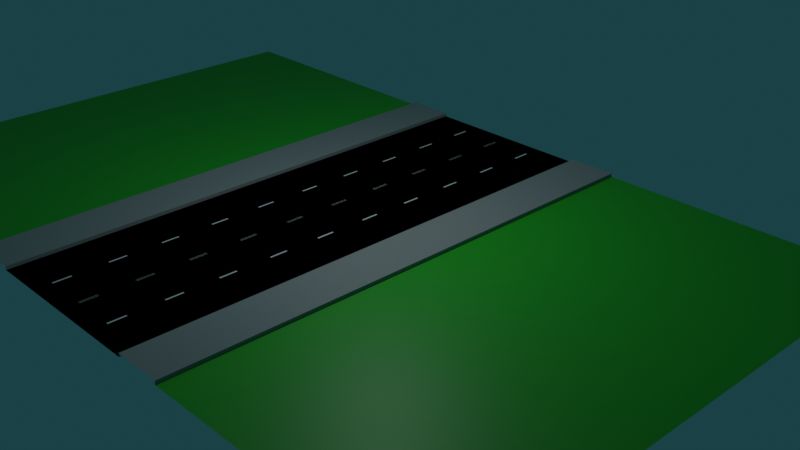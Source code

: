# Source: DrogaMiasto2.blend  (saved by Blender 2.82.7; exported with 4.5.12 LTS)
import bpy
from mathutils import Matrix  # noqa: F401  (used for matrix-valued properties, if any)

bpy.ops.wm.read_factory_settings(use_empty=True)
scene = bpy.context.scene
scene.name = 'Scene'

# ---- collections
col_collection = bpy.data.collections.new('Collection'); scene.collection.children.link(col_collection)

# ---- materials (node trees are filled in below, after node groups)
mat_droga = bpy.data.materials.new('Droga')
mat_droga.use_transparent_shadow = False
mat_pasy = bpy.data.materials.new('pasy')
mat_pasy.use_transparent_shadow = False
mat_chodnik = bpy.data.materials.new('Chodnik')
mat_chodnik.use_transparent_shadow = False
mat_trawa = bpy.data.materials.new('Trawa')
mat_trawa.use_transparent_shadow = False

# ---- material node trees
mat_droga.use_nodes = True; mat_droga.node_tree.nodes.clear()
_N = mat_droga.node_tree.nodes; _L = mat_droga.node_tree.links
n0 = _N.new('ShaderNodeOutputMaterial'); n0.name = 'Material Output'; n0.location = (300, 300)
n1 = _N.new('ShaderNodeBsdfPrincipled'); n1.name = 'Principled BSDF'; n1.location = (10, 300)
n1.distribution = 'GGX'
n1.subsurface_method = 'BURLEY'
n1.inputs[0].default_value = (0.0, 0.0, 0.0, 1.0)
n1.inputs[2].default_value = 1.0
n1.inputs[3].default_value = 1.45
n1.inputs[13].default_value = 0.0
n1.inputs[27].default_value = (0.0, 0.0, 0.0, 1.0)
n1.inputs[28].default_value = 1.0
_L.new(n1.outputs[0], n0.inputs[0])
n0.is_active_output = True
mat_pasy.use_nodes = True; mat_pasy.node_tree.nodes.clear()
_N = mat_pasy.node_tree.nodes; _L = mat_pasy.node_tree.links
n0 = _N.new('ShaderNodeOutputMaterial'); n0.name = 'Material Output'; n0.location = (300, 300)
n1 = _N.new('ShaderNodeBsdfPrincipled'); n1.name = 'Principled BSDF'; n1.location = (10, 300)
n1.distribution = 'GGX'
n1.subsurface_method = 'BURLEY'
n1.inputs[3].default_value = 1.45
n1.inputs[27].default_value = (0.0, 0.0, 0.0, 1.0)
n1.inputs[28].default_value = 1.0
_L.new(n1.outputs[0], n0.inputs[0])
n0.is_active_output = True
mat_chodnik.use_nodes = True; mat_chodnik.node_tree.nodes.clear()
_N = mat_chodnik.node_tree.nodes; _L = mat_chodnik.node_tree.links
n0 = _N.new('ShaderNodeOutputMaterial'); n0.name = 'Material Output'; n0.location = (300, 300)
n1 = _N.new('ShaderNodeBsdfPrincipled'); n1.name = 'Principled BSDF'; n1.location = (10, 300)
n1.distribution = 'GGX'
n1.subsurface_method = 'BURLEY'
n1.inputs[0].default_value = (0.3185, 0.3185, 0.3185, 1.0)
n1.inputs[3].default_value = 1.45
n1.inputs[27].default_value = (0.0, 0.0, 0.0, 1.0)
n1.inputs[28].default_value = 1.0
_L.new(n1.outputs[0], n0.inputs[0])
n0.is_active_output = True
mat_trawa.use_nodes = True; mat_trawa.node_tree.nodes.clear()
_N = mat_trawa.node_tree.nodes; _L = mat_trawa.node_tree.links
n0 = _N.new('ShaderNodeOutputMaterial'); n0.name = 'Material Output'; n0.location = (300, 300)
n1 = _N.new('ShaderNodeBsdfPrincipled'); n1.name = 'Principled BSDF'; n1.location = (10, 300)
n1.distribution = 'GGX'
n1.subsurface_method = 'BURLEY'
n1.inputs[0].default_value = (0.01923, 0.42, 0.0134, 1.0)
n1.inputs[3].default_value = 1.45
n1.inputs[27].default_value = (0.0, 0.0, 0.0, 1.0)
n1.inputs[28].default_value = 1.0
_L.new(n1.outputs[0], n0.inputs[0])
n0.is_active_output = True

# ---- world
world_world = bpy.data.worlds.new('World'); scene.world = world_world
world_world.use_nodes = True; world_world.node_tree.nodes.clear()
_N = world_world.node_tree.nodes; _L = world_world.node_tree.links
n0 = _N.new('ShaderNodeOutputWorld'); n0.name = 'World Output'; n0.location = (300, 300)
n1 = _N.new('ShaderNodeBackground'); n1.name = 'Background'; n1.location = (10, 300)
n1.inputs[0].default_value = (0.009879, 0.04471, 0.05087, 1.0)
_L.new(n1.outputs[0], n0.inputs[0])
n0.is_active_output = True
world_world.color = (0.05088, 0.05088, 0.05088)
world_world.use_sun_shadow = False
world_world.sun_shadow_jitter_overblur = 0.0

# ---- cameras
cam_camera = bpy.data.cameras.new('Camera')
cam_camera.clip_end = 100.0
cam_camera.ortho_scale = 7.314

# ---- lights
light_light = bpy.data.lights.new('Light', 'POINT')
light_light.color = (0.8253, 0.9711, 1.0)
light_light.specular_factor = 2.0
light_light.transmission_factor = 0.0
light_light.energy = 2000.0
light_light.shadow_soft_size = 0.1
light_light.shadow_maximum_resolution = 0.006
light_light.use_absolute_resolution = True

# ---- meshes
me_plane = bpy.data.meshes.new('Plane')
me_plane.from_pydata([(-7.974, -15.0, 0.0), (-7.974, 7.254e-12, 0.0), (-5.187, 7.254e-12, 0.0), (-5.187, -15.0, 0.0), (-7.974, 7.254e-12, 0.2), (-7.974, -15.0, 0.2), (-5.187, 7.254e-12, 0.2), (-5.187, -15.0, 0.2), (-2.537, -8.02, 0.01289), (-2.537, -7.02, 0.01289), (-2.437, -8.02, 0.01289), (-2.437, -7.02, 0.01289), (-2.537, -11.01, 0.01289), (-2.537, -10.01, 0.01289), (-2.437, -11.01, 0.01289), (-2.437, -10.01, 0.01289), (-2.537, -14.0, 0.01289), (-2.537, -13.0, 0.01289), (-2.437, -14.0, 0.01289), (-2.437, -13.0, 0.01289), (-2.537, -2.009, 0.01289), (-2.537, -1.009, 0.01289), (-2.437, -2.009, 0.01289), (-2.437, -1.009, 0.01289), (-2.537, -5.002, 0.01289), (-2.537, -4.002, 0.01289), (-2.437, -5.002, 0.01289), (-2.437, -4.002, 0.01289), (-23.95, -15.0, 0.0), (-7.951, -15.0, 0.0), (-23.95, 0.0007045, 0.0), (-7.951, 0.0007045, 0.0), (0.0, -15.0, 0.0), (0.0, 7.254e-12, 0.0), (-0.04182, -8.02, 0.01289), (-0.04182, -7.02, 0.01289), (0.05818, -8.02, 0.01289), (0.05818, -7.02, 0.01289), (-0.04182, -11.01, 0.01289), (-0.04182, -10.01, 0.01289), (0.05818, -11.01, 0.01289), (0.05818, -10.01, 0.01289), (-0.04182, -14.0, 0.01289), (-0.04182, -13.0, 0.01289), (0.05818, -14.0, 0.01289), (0.05818, -13.0, 0.01289), (-0.04182, -2.009, 0.01289), (-0.04182, -1.009, 0.01289), (0.05818, -2.009, 0.01289), (0.05818, -1.009, 0.01289), (-0.04182, -5.002, 0.01289), (-0.04182, -4.002, 0.01289), (0.05818, -5.002, 0.01289), (0.05818, -4.002, 0.01289)], [], [(1, 0, 5, 4), (5, 7, 6, 4), (3, 2, 6, 7), (8, 10, 11, 9), (12, 14, 15, 13), (16, 18, 19, 17), (20, 22, 23, 21), (24, 26, 27, 25), (28, 29, 31, 30), (3, 32, 33, 2), (34, 36, 37, 35), (38, 40, 41, 39), (42, 44, 45, 43), (46, 48, 49, 47), (50, 52, 53, 51)])
me_plane.polygons.foreach_set('material_index', [2, 2, 2, 1, 1, 1, 1, 1, 3, 0, 1, 1, 1, 1, 1])
_uv = me_plane.uv_layers.new(name='UVMap')
_uv.uv.foreach_set('vector', [0.0, 0.0, 0.0, 0.0, 0.0, 0.0, 0.0, 0.0, 0.0, 0.0, 0.1747, 0.0, 0.1747, 1.0, 0.0, 1.0, 0.1747, 0.0, 0.1747, 1.0, 0.1747, 1.0, 0.1747, 0.0, 0.0, 0.0, 0.5, 0.0, 0.5, 1.0, 0.0, 1.0, 0.0, 0.0, 0.5, 0.0, 0.5, 1.0, 0.0, 1.0, 0.0, 0.0, 0.5, 0.0, 0.5, 1.0, 0.0, 1.0, 0.0, 0.0, 0.5, 0.0, 0.5, 1.0, 0.0, 1.0, 0.0, 0.0, 0.5, 0.0, 0.5, 1.0, 0.0, 1.0, 0.0, 0.0, 1.0, 0.0, 1.0, 1.0, 0.0, 1.0, 0.1747, 0.0, 0.4987, 0.0, 0.4987, 1.0, 0.1747, 1.0, 0.0, 0.0, 0.5, 0.0, 0.5, 1.0, 0.0, 1.0, 0.0, 0.0, 0.5, 0.0, 0.5, 1.0, 0.0, 1.0, 0.0, 0.0, 0.5, 0.0, 0.5, 1.0, 0.0, 1.0, 0.0, 0.0, 0.5, 0.0, 0.5, 1.0, 0.0, 1.0, 0.0, 0.0, 0.5, 0.0, 0.5, 1.0, 0.0, 1.0])
me_plane.materials.append(mat_droga)
me_plane.materials.append(mat_pasy)
me_plane.materials.append(mat_chodnik)
me_plane.materials.append(mat_trawa)
me_plane.use_remesh_fix_poles = True
me_plane.use_remesh_preserve_attributes = False
me_plane.use_mirror_vertex_groups = False
me_plane.update()

# ---- objects
ob_light = bpy.data.objects.new('Light', light_light)
ob_camera = bpy.data.objects.new('Camera', cam_camera)
ob_drogamiasto = bpy.data.objects.new('DrogaMiasto', me_plane)

# ---- transforms, parenting, visibility, modifiers, constraints
ob_light.location = (4.076, 1.005, 15.3)
ob_light.rotation_euler = (0.6503, 0.05522, 1.866)
ob_light.lock_rotations_4d = False
ob_light.empty_display_type = 'ARROWS'
ob_light.color = (0.0, 0.0, 0.0, 0.0)
ob_light.lineart.crease_threshold = 0.0
ob_camera.location = (41.7, -33.28, 25.63)
ob_camera.rotation_euler = (1.109, 0.0, 0.8149)
ob_camera.lock_rotations_4d = False
ob_camera.empty_display_type = 'ARROWS'
ob_camera.color = (0.0, 0.0, 0.0, 0.0)
ob_camera.display_type = 'WIRE'
ob_camera.lineart.crease_threshold = 0.0
ob_drogamiasto.location = (-0.007296, 7.178e-05, -0.003356)
ob_drogamiasto.lineart.crease_threshold = 0.0
_m = ob_drogamiasto.modifiers.new('Mirror', 'MIRROR')
_m.use_axis = (True, True, False)

# ---- collection membership
col_collection.objects.link(ob_light)
col_collection.objects.link(ob_camera)
col_collection.objects.link(ob_drogamiasto)

# ---- scene / render settings (as saved in the file)
scene.camera = ob_camera
scene.frame_start = 1; scene.frame_end = 250; scene.frame_set(1)
scene.render.engine = 'BLENDER_EEVEE_NEXT'
scene.render.use_motion_blur = True
scene.cycles.use_denoising = False
scene.cycles.samples = 128
scene.cycles.sampling_pattern = 'TABULATED_SOBOL'
scene.cycles.use_adaptive_sampling = False
scene.cycles.use_light_tree = False
scene.eevee.use_gtao = True
scene.view_settings.view_transform = 'Filmic'
bpy.context.view_layer.update()
